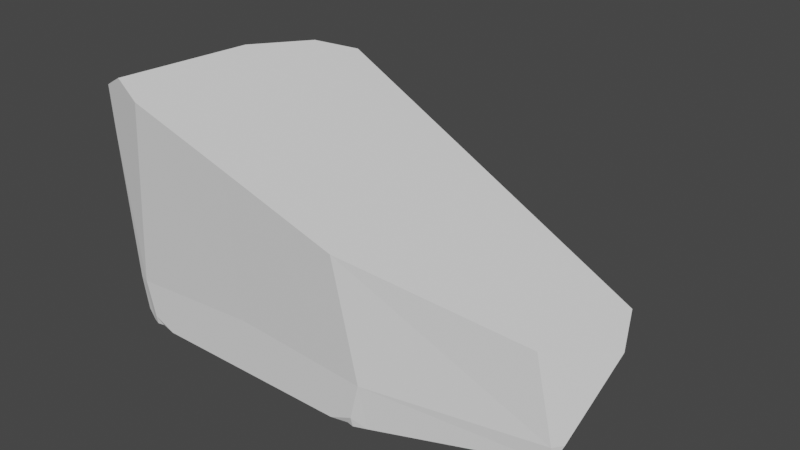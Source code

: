 # Source: Debris.blend  (saved by Blender 2.91.10; exported with 4.5.12 LTS)
import bpy
from mathutils import Matrix  # noqa: F401  (used for matrix-valued properties, if any)

bpy.ops.wm.read_factory_settings(use_empty=True)
scene = bpy.context.scene
scene.name = 'Scene'

# ---- collections
col_collection = bpy.data.collections.new('Collection'); scene.collection.children.link(col_collection)

# ---- world
world_world = bpy.data.worlds.new('World'); scene.world = world_world
world_world.use_nodes = True; world_world.node_tree.nodes.clear()
_N = world_world.node_tree.nodes; _L = world_world.node_tree.links
n0 = _N.new('ShaderNodeOutputWorld'); n0.name = 'World Output'; n0.location = (300, 300)
n1 = _N.new('ShaderNodeBackground'); n1.name = 'Background'; n1.location = (10, 300)
n1.inputs[0].default_value = (0.05088, 0.05088, 0.05088, 1.0)
_L.new(n1.outputs[0], n0.inputs[0])
n0.is_active_output = True
world_world.color = (0.05088, 0.05088, 0.05088)
world_world.use_sun_shadow = False
world_world.sun_shadow_jitter_overblur = 0.0

# ---- meshes
me_suzanne_cell_067 = bpy.data.meshes.new('Suzanne_cell.067')
me_suzanne_cell_067.from_pydata([(-0.02214, -0.06034, -0.03502), (0.08724, -0.06034, -0.07408), (-0.1315, -0.06034, -0.07408), (0.2279, -0.01346, -0.05846), (0.09505, -0.06034, -0.04283), (-0.1393, -0.06034, -0.04283), (0.01992, 0.1498, -0.04748), (0.06098, 0.1505, -0.04712), (0.1693, 0.1161, -0.05284), (-0.1225, 0.1349, 0.04241), (-0.02631, 0.1636, -0.004784), (-0.08233, 0.1661, 0.03662), (-0.1228, 0.05096, 0.1359), (-0.07085, 0.1301, 0.1235), (0.2365, 0.06721, 0.01689), (-0.09826, 0.1067, 0.1313), (-0.1525, 0.01283, 0.1234), (-0.1322, 0.1034, 0.08784), (0.2342, -0.00618, -0.05797), (0.2163, -0.02039, 0.01772), (0.2537, 0.02755, 0.008478), (0.2504, 0.02189, -0.002695), (0.09891, -0.05508, -0.08167), (0.08778, -0.0587, -0.08227), (-0.1381, -0.05674, -0.08198), (-0.1321, -0.05869, -0.0823), (0.07835, -0.06701, 0.06068), (-0.1621, -0.05577, 0.08151), (-0.1654, -0.05549, 0.1215), (-0.1411, -0.06282, 0.1342), (-0.1525, -0.05938, 0.1283), (-0.1124, -0.0711, 0.1241), (-0.1499, -0.05659, -0.04408), (0.1675, -0.03165, -0.07775), (0.2276, -0.01114, -0.07417), (-0.1466, -0.05495, -0.07467), (-0.02214, -0.06894, 0.09409), (0.06748, -0.06034, -0.08255), (-0.1117, -0.06034, -0.08257), (0.08189, -0.05766, -0.0821), (-0.1261, -0.05765, -0.08213), (0.2276, -0.01114, -0.07417), (0.2342, -0.00618, -0.05797), (0.2504, 0.02189, -0.002695), (0.2537, 0.02755, 0.008478), (0.2163, -0.02039, 0.01772), (0.08778, -0.0587, -0.08227), (0.09891, -0.05508, -0.08167), (-0.1381, -0.05674, -0.08198), (-0.1321, -0.05869, -0.0823), (-0.1124, -0.0711, 0.1241), (-0.1411, -0.06282, 0.1342), (-0.1525, -0.05938, 0.1283), (-0.1654, -0.05549, 0.1215), (-0.1621, -0.05577, 0.08151), (-0.1499, -0.05659, -0.04408), (0.1675, -0.03165, -0.07775), (-0.1466, -0.05495, -0.07467), (0.07835, -0.06701, 0.06068), (-0.02214, -0.06894, 0.09409), (-0.1117, -0.06034, -0.08257), (0.06748, -0.06034, -0.08255), (0.08189, -0.05766, -0.0821), (-0.1261, -0.05765, -0.08213)], [], [(13, 10, 11), (26, 45, 20, 14, 12, 51, 31, 36), (9, 13, 11), (14, 7, 13), (7, 10, 13), (9, 15, 13), (15, 14, 13), (7, 6, 10), (7, 8, 6), (17, 15, 9), (16, 17, 9), (8, 7, 14), (15, 12, 14), (17, 16, 15), (16, 12, 15), (3, 41, 42), (43, 44, 19, 3, 42), (1, 46, 47), (48, 49, 2), (58, 4, 3, 19), (55, 5, 50, 29, 52, 53, 54), (3, 4, 1, 47, 56, 41), (57, 48, 2, 5, 55), (59, 0, 4, 58), (50, 5, 0, 59), (6, 9, 11, 10), (62, 1, 61), (2, 63, 60), (46, 1, 62), (63, 2, 49), (6, 8, 34, 33), (24, 6, 33, 22, 23, 39, 37, 38, 40, 25), (35, 9, 6, 24), (9, 35, 32, 27), (16, 9, 27, 28), (20, 21, 14), (8, 14, 21, 18, 34), (30, 51, 12), (16, 28, 30, 12), (0, 5, 2, 60, 61, 1, 4)])
_k = set([(18, 21), (18, 34), (19, 44), (19, 58), (20, 21), (20, 45), (22, 23), (22, 33), (23, 39), (24, 25), (24, 35), (25, 40), (26, 36), (26, 45), (27, 28), (27, 32), (28, 30), (29, 50), (29, 52), (30, 51), (31, 36), (31, 51), (32, 35), (33, 34), (37, 38), (37, 39), (38, 40), (41, 42), (41, 56), (42, 43), (43, 44), (46, 47), (46, 62), (47, 56), (48, 49), (48, 57), (49, 63), (50, 59), (52, 53), (53, 54), (54, 55), (55, 57), (58, 59), (60, 61), (60, 63), (61, 62)])
me_suzanne_cell_067.attributes.new('sharp_edge', 'BOOLEAN', 'EDGE').data.foreach_set('value', [ (min(e.vertices), max(e.vertices)) in _k for e in me_suzanne_cell_067.edges])
_uv = me_suzanne_cell_067.uv_layers.new(name='UVMap')
_uv.uv.foreach_set('vector', [0.0, 0.0, 1.0, 0.0, 1.0, 1.0, 0.4205, 0.0, 0.8415, 0.5527, 1.0, 0.8653, 1.0, 1.0, 1.0, 1.0, 0.5918, 0.5918, 0.6186, 0.562, 0.7952, 0.5693, 0.0, 0.0, 1.0, 0.0, 1.0, 1.0, 0.0, 0.0, 1.0, 0.0, 1.0, 1.0, 0.0, 0.0, 1.0, 0.0, 1.0, 1.0, 0.0, 0.0, 1.0, 0.0, 1.0, 1.0, 0.0, 0.0, 1.0, 0.0, 1.0, 1.0, 0.0, 0.0, 1.0, 0.0, 1.0, 1.0, 0.0, 0.0, 1.0, 0.0, 1.0, 1.0, 0.0, 0.0, 1.0, 0.0, 1.0, 1.0, 0.0, 0.0, 1.0, 0.0, 1.0, 1.0, 0.0, 0.0, 1.0, 0.0, 1.0, 1.0, 0.0, 0.0, 1.0, 0.0, 1.0, 1.0, 0.0, 0.0, 1.0, 0.0, 1.0, 1.0, 0.0, 0.0, 1.0, 0.0, 1.0, 1.0, 0.5483, 0.08489, 0.5481, 0.08361, 0.5493, 0.08438, 0.5557, 0.08951, 0.5571, 0.09051, 0.5505, 0.09578, 0.5483, 0.08489, 0.5493, 0.08438, 0.531, 0.08743, 0.531, 0.08648, 0.5322, 0.08633, 0.5062, 0.08638, 0.5068, 0.08646, 0.5068, 0.08742, 0.5324, 0.1066, 0.5327, 0.09092, 0.5483, 0.08489, 0.5505, 0.09578, 0.5039, 0.09042, 0.5052, 0.09091, 0.5056, 0.1163, 0.5007, 0.1166, 0.499, 0.1153, 0.4971, 0.1138, 0.499, 0.1082, 0.5483, 0.08489, 0.5327, 0.09092, 0.531, 0.08743, 0.5322, 0.08633, 0.5404, 0.08487, 0.5481, 0.08361, 0.5051, 0.08701, 0.5059, 0.08656, 0.5068, 0.08742, 0.5052, 0.09091, 0.5039, 0.09042, 0.5189, 0.1129, 0.5189, 0.09395, 0.5327, 0.09092, 0.5324, 0.1066, 0.5056, 0.1163, 0.5052, 0.09091, 0.5189, 0.09395, 0.5189, 0.1129, 0.0, 0.0, 1.0, 0.0, 1.0, 1.0, 0.0, 0.0, 0.5303, 0.08658, 0.531, 0.08743, 0.5288, 0.08702, 0.5068, 0.08742, 0.5075, 0.08657, 0.509, 0.08701, 0.531, 0.08648, 0.531, 0.08743, 0.5303, 0.08658, 0.5075, 0.08657, 0.5068, 0.08742, 0.5068, 0.08646, 1.0, 1.0, 0.0, 0.0, 0.3706, 0.0, 1.0, 0.5188, 1.0, 0.06257, 1.0, 1.0, 0.5188, 0.5188, 0.6039, 0.3518, 0.618, 0.3254, 0.6292, 0.3222, 0.65, 0.2952, 0.9511, 0.08106, 0.9788, 0.07351, 0.9874, 0.06268, 0.07583, 0.0, 1.0, 0.0, 1.0, 1.0, 0.06608, 0.04474, 1.0, 1.0, 0.07583, 0.07583, 0.255, 0.1489, 1.0, 0.4738, 1.0, 0.0, 1.0, 1.0, 0.4738, 0.4738, 0.7158, 0.0, 0.8653, 0.8653, 1.0, 0.8461, 1.0, 1.0, 1.0, 0.0, 1.0, 1.0, 0.8461, 0.8461, 0.6719, 0.1971, 0.6294, 0.0, 1.0, 0.3963, 0.5918, 0.0, 1.0, 0.0, 1.0, 0.0, 1.0, 0.2842, 0.3963, 0.3963, 0.0, 0.0, 0.5189, 0.09395, 0.5052, 0.09091, 0.5068, 0.08742, 0.509, 0.08701, 0.5288, 0.08702, 0.531, 0.08743, 0.5327, 0.09092])
me_suzanne_cell_067.use_remesh_fix_poles = True
me_suzanne_cell_067.use_remesh_preserve_attributes = False
me_suzanne_cell_067.use_mirror_vertex_groups = False
me_suzanne_cell_067.update()

# ---- objects
ob_suzanne_cell_071 = bpy.data.objects.new('Suzanne_cell.071', me_suzanne_cell_067)

# ---- transforms, parenting, visibility, modifiers, constraints
ob_suzanne_cell_071.location = (0.0, 0.0, 0.0)
ob_suzanne_cell_071.lineart.crease_threshold = 0.0

# ---- collection membership
col_collection.objects.link(ob_suzanne_cell_071)

# ---- scene / render settings (as saved in the file)
scene.frame_start = 1; scene.frame_end = 250; scene.frame_set(1)
scene.render.engine = 'BLENDER_EEVEE_NEXT'
scene.cycles.use_denoising = False
scene.cycles.samples = 128
scene.cycles.sampling_pattern = 'TABULATED_SOBOL'
scene.cycles.use_adaptive_sampling = False
scene.cycles.use_light_tree = False
scene.view_settings.view_transform = 'Filmic'
bpy.context.view_layer.update()

# ---- added for rendering (the .blend has no active camera and no usable light): camera, sun
cam_auto = bpy.data.cameras.new('AutoCamera')
cam_auto.lens = 50.0
cam_auto.sensor_width = 36.0
cam_auto.clip_end = 1000.0
ob_auto_camera = bpy.data.objects.new('AutoCamera', cam_auto)
scene.collection.objects.link(ob_auto_camera)
ob_auto_camera.location = (0.533394, -0.539577, 0.418066)
ob_auto_camera.rotation_euler = (1.09748, -7.21219e-08, 0.694738)
scene.camera = ob_auto_camera
light_auto_sun = bpy.data.lights.new('AutoSun', 'SUN')
light_auto_sun.energy = 3.0
light_auto_sun.angle = 0.0523599
ob_auto_sun = bpy.data.objects.new('AutoSun', light_auto_sun)
scene.collection.objects.link(ob_auto_sun)
ob_auto_sun.rotation_euler = (0.872665, 0.174533, 0.523599)
bpy.context.view_layer.update()
